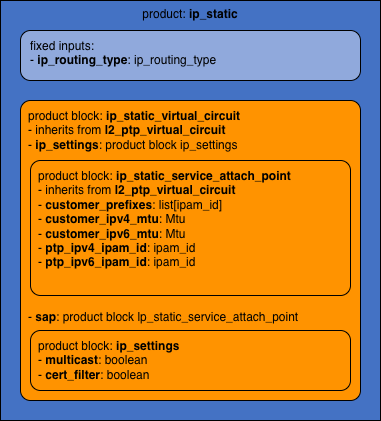

The diagram above was exported from draw.io. Its source (the exported page's mxGraphModel, read from the mxfile embedded in the PNG):
<mxGraphModel dx="980" dy="741" grid="1" gridSize="10" guides="1" tooltips="1" connect="1" arrows="1" fold="1" page="1" pageScale="1" pageWidth="850" pageHeight="1100" background="#ffffff" math="0" shadow="0">
  <root>
    <mxCell id="0" />
    <mxCell id="1" parent="0" />
    <mxCell id="PBVIDvMqcDbB_jUAKDt7-2" parent="1" style="rounded=0;whiteSpace=wrap;html=1;verticalAlign=top;fillColor=light-dark(#4472c4, #ededed);" value="product: &lt;b&gt;ip_static&lt;/b&gt;" vertex="1">
      <mxGeometry height="420" width="380" x="40" y="50" as="geometry" />
    </mxCell>
    <mxCell id="PBVIDvMqcDbB_jUAKDt7-3" parent="1" style="rounded=1;whiteSpace=wrap;html=1;absoluteArcSize=1;verticalAlign=top;align=left;spacing=4;spacingLeft=6;fillColor=light-dark(#90a9dc, #ededed);" value="fixed inputs:&lt;div&gt;- &lt;b&gt;ip_routing_type&lt;/b&gt;: ip_routing_type&lt;/div&gt;" vertex="1">
      <mxGeometry height="50" width="340" x="60" y="80" as="geometry" />
    </mxCell>
    <mxCell id="PBVIDvMqcDbB_jUAKDt7-4" parent="1" style="rounded=1;whiteSpace=wrap;html=1;absoluteArcSize=1;verticalAlign=top;align=left;spacing=4;spacingLeft=4;fillColor=light-dark(#ff9300, #ededed);" value="product block: &lt;b&gt;ip_static_virtual_circuit&lt;/b&gt;&lt;br&gt;&lt;div&gt;- inherits from &lt;b&gt;l2_ptp_virtual_circuit&lt;br&gt;&lt;/b&gt;&lt;/div&gt;&lt;div&gt;- &lt;b&gt;ip_settings&lt;/b&gt;: product block ip_settings&lt;/div&gt;&lt;div&gt;&lt;br&gt;&lt;/div&gt;&lt;div&gt;&lt;br&gt;&lt;/div&gt;&lt;div&gt;&lt;br&gt;&lt;/div&gt;&lt;div&gt;&lt;br&gt;&lt;/div&gt;&lt;div&gt;&lt;br&gt;&lt;/div&gt;&lt;div&gt;&lt;br&gt;&lt;/div&gt;&lt;div&gt;&lt;br&gt;&lt;/div&gt;&lt;div&gt;&lt;br&gt;&lt;/div&gt;&lt;div&gt;&lt;br&gt;&lt;/div&gt;&lt;div&gt;&lt;br&gt;&lt;/div&gt;&lt;div&gt;&lt;span style=&quot;background-color: transparent; color: light-dark(rgb(0, 0, 0), rgb(255, 255, 255));&quot;&gt;&lt;br&gt;&lt;/span&gt;&lt;/div&gt;&lt;div&gt;&lt;span style=&quot;background-color: transparent; color: light-dark(rgb(0, 0, 0), rgb(255, 255, 255));&quot;&gt;- &lt;/span&gt;&lt;b style=&quot;background-color: transparent; color: light-dark(rgb(0, 0, 0), rgb(255, 255, 255));&quot;&gt;sap&lt;/b&gt;&lt;span style=&quot;background-color: transparent; color: light-dark(rgb(0, 0, 0), rgb(255, 255, 255));&quot;&gt;: product block lp_static_service_attach_point&lt;/span&gt;&lt;/div&gt;" vertex="1">
      <mxGeometry height="300" width="340" x="60" y="150" as="geometry" />
    </mxCell>
    <mxCell id="PBVIDvMqcDbB_jUAKDt7-6" parent="1" style="rounded=1;whiteSpace=wrap;html=1;absoluteArcSize=1;verticalAlign=top;align=left;spacing=4;spacingLeft=4;fillColor=light-dark(#ff9300, #ededed);" value="product block: &lt;b&gt;ip_static_service_attach_point&lt;/b&gt;&lt;br&gt;- inherits from &lt;b&gt;l2_ptp_virtual_circuit&lt;/b&gt;&lt;div&gt;- &lt;b&gt;customer_prefixes&lt;/b&gt;: list[ipam_id]&lt;/div&gt;&lt;div&gt;- &lt;b&gt;customer_ipv4_mtu&lt;/b&gt;: Mtu&lt;/div&gt;&lt;div&gt;- &lt;b&gt;customer_ipv6_mtu&lt;/b&gt;: Mtu&lt;/div&gt;&lt;div&gt;- &lt;b&gt;ptp_ipv4_ipam_id&lt;/b&gt;: ipam_id&lt;/div&gt;&lt;div&gt;- &lt;b&gt;ptp_ipv6_ipam_id&lt;/b&gt;: ipam_id&lt;/div&gt;" vertex="1">
      <mxGeometry height="135" width="320" x="70" y="210" as="geometry" />
    </mxCell>
    <mxCell id="PBVIDvMqcDbB_jUAKDt7-7" parent="1" style="rounded=1;whiteSpace=wrap;html=1;absoluteArcSize=1;verticalAlign=top;align=left;spacing=4;spacingLeft=4;fillColor=light-dark(#ff9300, #ededed);" value="product block: &lt;b&gt;ip_settings&lt;/b&gt;&lt;br&gt;- &lt;b&gt;multicast&lt;/b&gt;: boolean&lt;div&gt;- &lt;b&gt;cert_filter&lt;/b&gt;: boolean&lt;/div&gt;" vertex="1">
      <mxGeometry height="60" width="320" x="70" y="380" as="geometry" />
    </mxCell>
  </root>
</mxGraphModel>